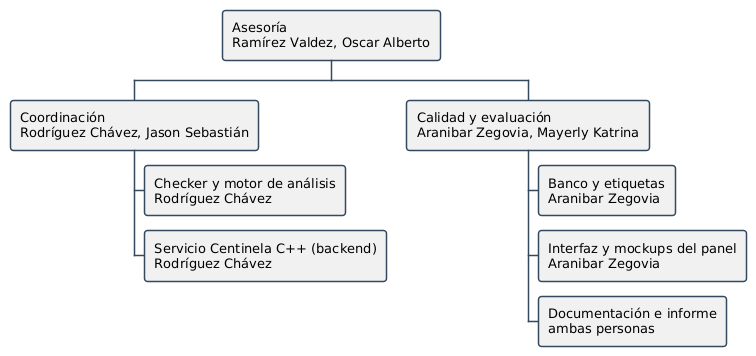

The diagram above was rendered by PlantUML. Its source (embedded in the PNG):
@startwbs
!include _estilo.iuml
* Asesoría\nRamírez Valdez, Oscar Alberto
** Coordinación\nRodríguez Chávez, Jason Sebastián
*** Checker y motor de análisis\nRodríguez Chávez
*** Servicio Centinela C++ (backend)\nRodríguez Chávez
** Calidad y evaluación\nAranibar Zegovia, Mayerly Katrina
*** Banco y etiquetas\nAranibar Zegovia
*** Interfaz y mockups del panel\nAranibar Zegovia
*** Documentación e informe\nambas personas
@endwbs